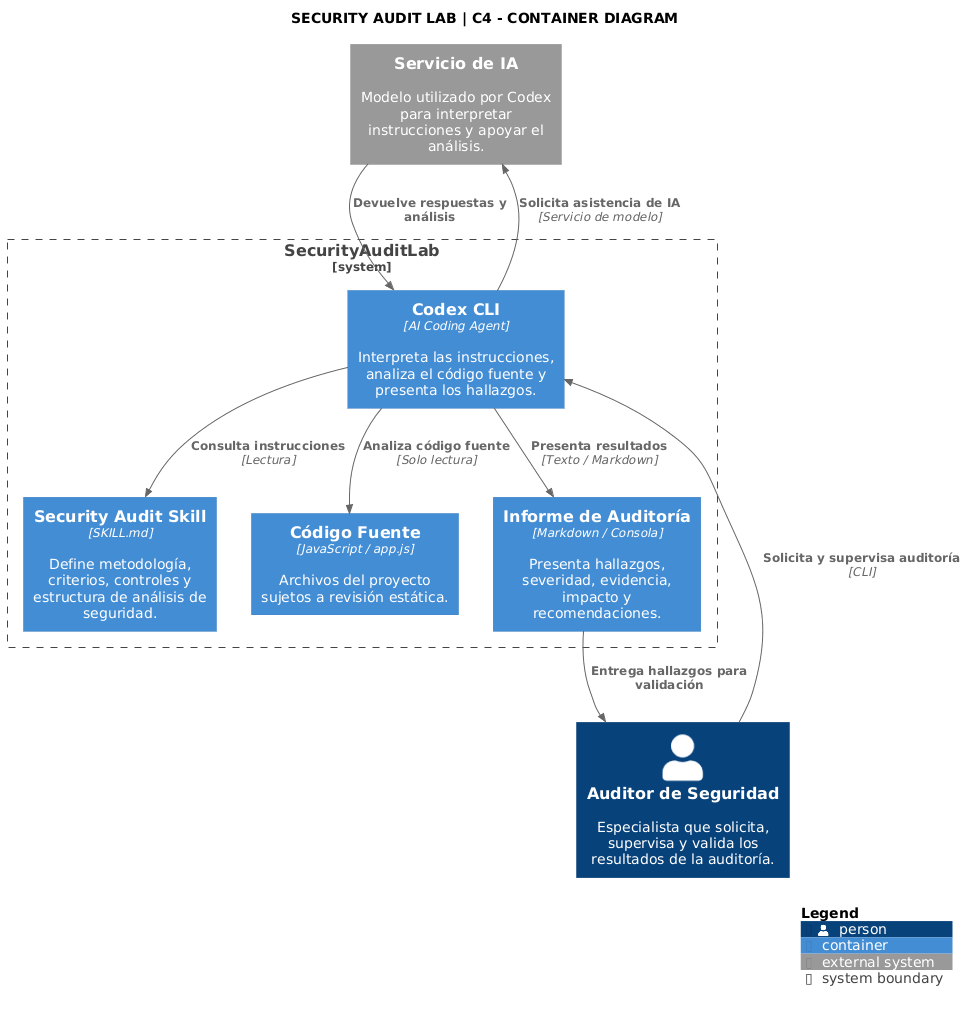

The diagram above was rendered by PlantUML. Its source (embedded in the PNG):
@startuml
!include https://raw.githubusercontent.com/plantuml-stdlib/C4-PlantUML/master/C4_Container.puml

title SECURITY AUDIT LAB | C4 - CONTAINER DIAGRAM

Person(auditor, "Auditor de Seguridad", "Especialista que solicita, supervisa y valida los resultados de la auditoría.")

System_Boundary(lab, "SecurityAuditLab") {

    Container(codex, "Codex CLI", "AI Coding Agent", "Interpreta las instrucciones, analiza el código fuente y presenta los hallazgos.")

    Container(skill, "Security Audit Skill", "SKILL.md", "Define metodología, criterios, controles y estructura de análisis de seguridad.")

    Container(source, "Código Fuente", "JavaScript / app.js", "Archivos del proyecto sujetos a revisión estática.")

    Container(report, "Informe de Auditoría", "Markdown / Consola", "Presenta hallazgos, severidad, evidencia, impacto y recomendaciones.")
}

System_Ext(model, "Servicio de IA", "Modelo utilizado por Codex para interpretar instrucciones y apoyar el análisis.")

Rel(auditor, codex, "Solicita y supervisa auditoría", "CLI")
Rel(codex, skill, "Consulta instrucciones", "Lectura")
Rel(codex, source, "Analiza código fuente", "Solo lectura")
Rel(codex, model, "Solicita asistencia de IA", "Servicio de modelo")
Rel(model, codex, "Devuelve respuestas y análisis")
Rel(codex, report, "Presenta resultados", "Texto / Markdown")
Rel(report, auditor, "Entrega hallazgos para validación")

SHOW_LEGEND()
@enduml